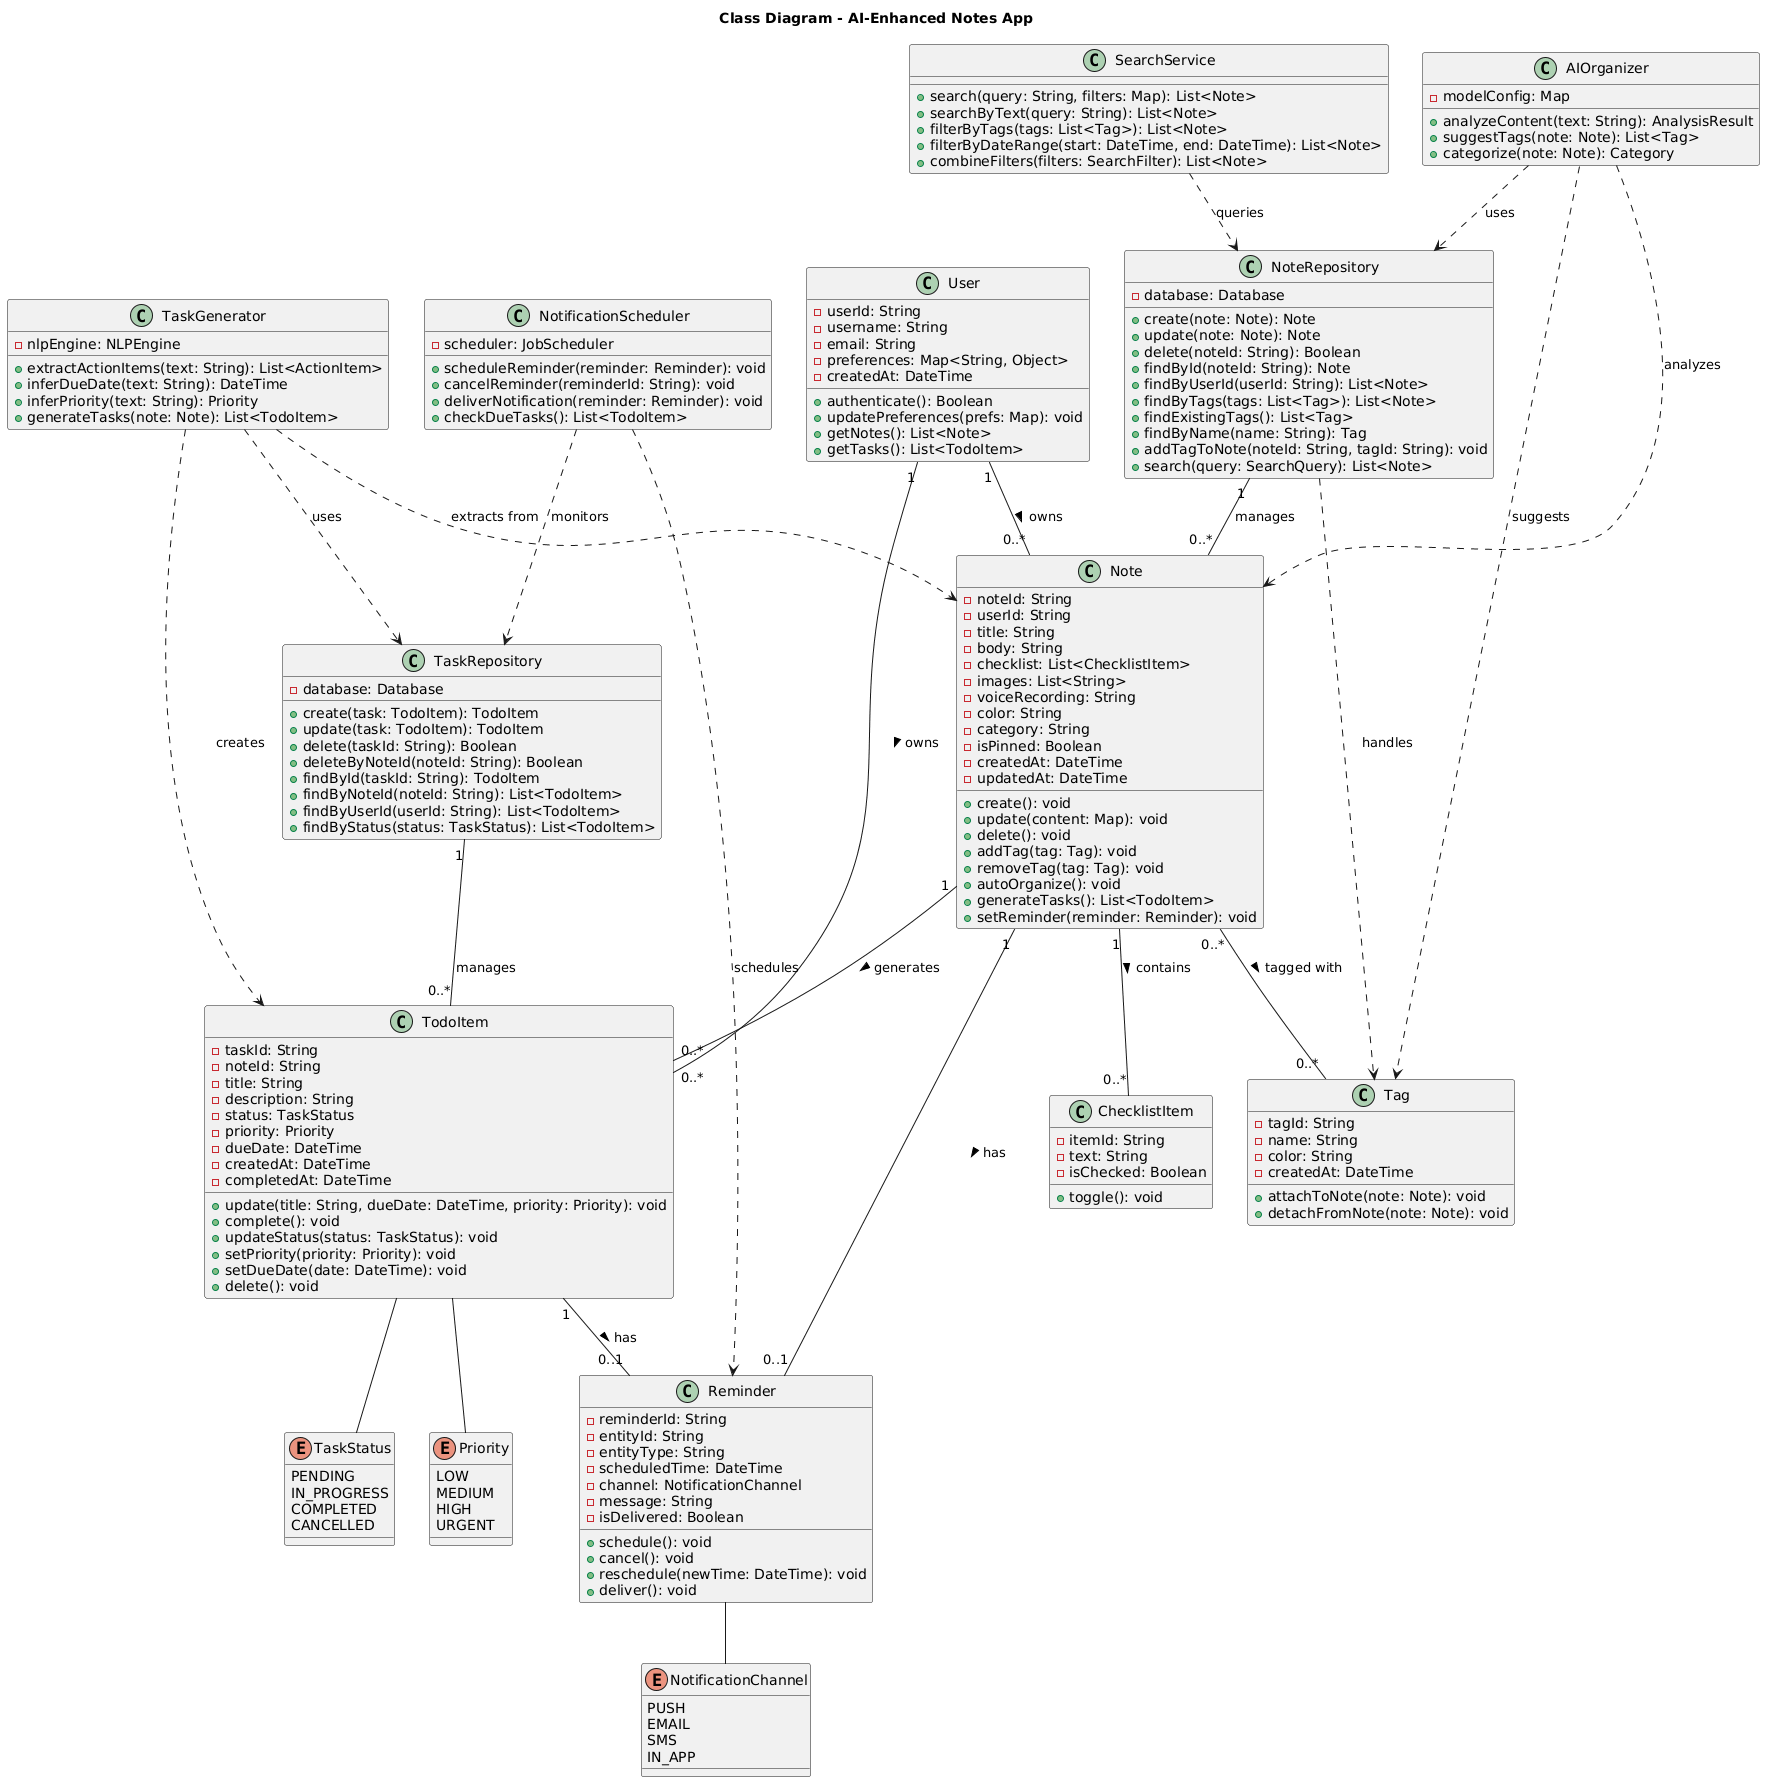

The diagram above was rendered by PlantUML. Its source (embedded in the PNG):
@startuml
title Class Diagram - AI-Enhanced Notes App

' Entity Classes
class User {
  - userId: String
  - username: String
  - email: String
  - preferences: Map<String, Object>
  - createdAt: DateTime
  + authenticate(): Boolean
  + updatePreferences(prefs: Map): void
  + getNotes(): List<Note>
  + getTasks(): List<TodoItem>
}

class Note {
  - noteId: String
  - userId: String
  - title: String
  - body: String
  - checklist: List<ChecklistItem>
  - images: List<String>
  - voiceRecording: String
  - color: String
  - category: String
  - isPinned: Boolean
  - createdAt: DateTime
  - updatedAt: DateTime
  + create(): void
  + update(content: Map): void
  + delete(): void
  + addTag(tag: Tag): void
  + removeTag(tag: Tag): void
  + autoOrganize(): void
  + generateTasks(): List<TodoItem>
  + setReminder(reminder: Reminder): void
}

class TodoItem {
  - taskId: String
  - noteId: String
  - title: String
  - description: String
  - status: TaskStatus
  - priority: Priority
  - dueDate: DateTime
  - createdAt: DateTime
  - completedAt: DateTime
  + update(title: String, dueDate: DateTime, priority: Priority): void
  + complete(): void
  + updateStatus(status: TaskStatus): void
  + setPriority(priority: Priority): void
  + setDueDate(date: DateTime): void
  + delete(): void
}

class Tag {
  - tagId: String
  - name: String
  - color: String
  - createdAt: DateTime
  + attachToNote(note: Note): void
  + detachFromNote(note: Note): void
}

class Reminder {
  - reminderId: String
  - entityId: String
  - entityType: String
  - scheduledTime: DateTime
  - channel: NotificationChannel
  - message: String
  - isDelivered: Boolean
  + schedule(): void
  + cancel(): void
  + reschedule(newTime: DateTime): void
  + deliver(): void
}

class ChecklistItem {
  - itemId: String
  - text: String
  - isChecked: Boolean
  + toggle(): void
}

' Service Classes
class AIOrganizer {
  - modelConfig: Map
  + analyzeContent(text: String): AnalysisResult
  + suggestTags(note: Note): List<Tag>
  + categorize(note: Note): Category
}

class TaskGenerator {
  - nlpEngine: NLPEngine
  + extractActionItems(text: String): List<ActionItem>
  + inferDueDate(text: String): DateTime
  + inferPriority(text: String): Priority
  + generateTasks(note: Note): List<TodoItem>
}

class SearchService {
  + search(query: String, filters: Map): List<Note>
  + searchByText(query: String): List<Note>
  + filterByTags(tags: List<Tag>): List<Note>
  + filterByDateRange(start: DateTime, end: DateTime): List<Note>
  + combineFilters(filters: SearchFilter): List<Note>
}

class NotificationScheduler {
  - scheduler: JobScheduler
  + scheduleReminder(reminder: Reminder): void
  + cancelReminder(reminderId: String): void
  + deliverNotification(reminder: Reminder): void
  + checkDueTasks(): List<TodoItem>
}

' Repository Classes
class NoteRepository {
  - database: Database
  + create(note: Note): Note
  + update(note: Note): Note
  + delete(noteId: String): Boolean
  + findById(noteId: String): Note
  + findByUserId(userId: String): List<Note>
  + findByTags(tags: List<Tag>): List<Note>
  + findExistingTags(): List<Tag>
  + findByName(name: String): Tag
  + addTagToNote(noteId: String, tagId: String): void
  + search(query: SearchQuery): List<Note>
}

class TaskRepository {
  - database: Database
  + create(task: TodoItem): TodoItem
  + update(task: TodoItem): TodoItem
  + delete(taskId: String): Boolean
  + deleteByNoteId(noteId: String): Boolean
  + findById(taskId: String): TodoItem
  + findByNoteId(noteId: String): List<TodoItem>
  + findByUserId(userId: String): List<TodoItem>
  + findByStatus(status: TaskStatus): List<TodoItem>
}

' Enums
enum TaskStatus {
  PENDING
  IN_PROGRESS
  COMPLETED
  CANCELLED
}

enum Priority {
  LOW
  MEDIUM
  HIGH
  URGENT
}

enum NotificationChannel {
  PUSH
  EMAIL
  SMS
  IN_APP
}

' Relationships

' User owns Notes and Tasks
User "1" -- "0..*" Note : owns >
User "1" -- "0..*" TodoItem : owns >

' Note relationships
Note "1" -- "0..*" TodoItem : generates >
Note "0..*" -- "0..*" Tag : tagged with >
Note "1" -- "0..*" ChecklistItem : contains >
Note "1" -- "0..1" Reminder : has >

' TodoItem relationships
TodoItem "1" -- "0..1" Reminder : has >
TodoItem -- TaskStatus
TodoItem -- Priority

' Reminder relationships
Reminder -- NotificationChannel

' Service dependencies
AIOrganizer ..> Note : analyzes
AIOrganizer ..> Tag : suggests
AIOrganizer ..> NoteRepository : uses

TaskGenerator ..> Note : extracts from
TaskGenerator ..> TodoItem : creates
TaskGenerator ..> TaskRepository : uses

SearchService ..> NoteRepository : queries

NotificationScheduler ..> Reminder : schedules
NotificationScheduler ..> TaskRepository : monitors

' Repository dependencies
NoteRepository "1" -- "0..*" Note : manages
NoteRepository ..> Tag : handles

TaskRepository "1" -- "0..*" TodoItem : manages
@enduml